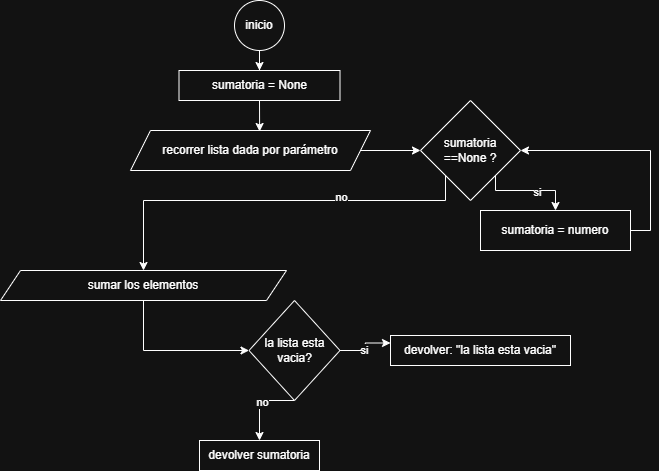

The diagram above was exported from draw.io. Its source (the exported page's mxGraphModel, read from the mxfile embedded in the PNG):
<mxGraphModel dx="1075" dy="591" grid="1" gridSize="10" guides="1" tooltips="1" connect="1" arrows="1" fold="1" page="1" pageScale="1" pageWidth="827" pageHeight="1169" math="0" shadow="0">
  <root>
    <mxCell id="0" />
    <mxCell id="1" parent="0" />
    <mxCell id="OlobZlrvVk4GzhAC0PpY-2" edge="1" parent="1" source="OlobZlrvVk4GzhAC0PpY-1" style="edgeStyle=orthogonalEdgeStyle;rounded=0;orthogonalLoop=1;jettySize=auto;html=1;exitX=0.5;exitY=1;exitDx=0;exitDy=0;" target="OlobZlrvVk4GzhAC0PpY-3">
      <mxGeometry relative="1" as="geometry">
        <mxPoint x="389" y="110" as="targetPoint" />
      </mxGeometry>
    </mxCell>
    <mxCell id="OlobZlrvVk4GzhAC0PpY-1" parent="1" style="ellipse;whiteSpace=wrap;html=1;aspect=fixed;" value="inicio" vertex="1">
      <mxGeometry height="50" width="50" x="364" y="20" as="geometry" />
    </mxCell>
    <mxCell id="OlobZlrvVk4GzhAC0PpY-3" parent="1" style="rounded=0;whiteSpace=wrap;html=1;" value="sumatoria = None" vertex="1">
      <mxGeometry height="30" width="161" x="308.5" y="90" as="geometry" />
    </mxCell>
    <mxCell id="OlobZlrvVk4GzhAC0PpY-8" edge="1" parent="1" source="OlobZlrvVk4GzhAC0PpY-7" style="edgeStyle=orthogonalEdgeStyle;rounded=0;orthogonalLoop=1;jettySize=auto;html=1;exitX=1;exitY=0.5;exitDx=0;exitDy=0;entryX=0;entryY=0.25;entryDx=0;entryDy=0;" target="OlobZlrvVk4GzhAC0PpY-10">
      <mxGeometry relative="1" as="geometry">
        <mxPoint x="520" y="320" as="targetPoint" />
      </mxGeometry>
    </mxCell>
    <mxCell id="OlobZlrvVk4GzhAC0PpY-9" connectable="0" parent="OlobZlrvVk4GzhAC0PpY-8" style="edgeLabel;html=1;align=center;verticalAlign=middle;resizable=0;points=[];" value="si" vertex="1">
      <mxGeometry relative="1" x="-0.076" y="1" as="geometry">
        <mxPoint as="offset" />
      </mxGeometry>
    </mxCell>
    <mxCell id="OlobZlrvVk4GzhAC0PpY-11" edge="1" parent="1" source="OlobZlrvVk4GzhAC0PpY-7" style="edgeStyle=orthogonalEdgeStyle;rounded=0;orthogonalLoop=1;jettySize=auto;html=1;exitX=0.5;exitY=1;exitDx=0;exitDy=0;">
      <mxGeometry relative="1" as="geometry">
        <Array as="points">
          <mxPoint x="389" y="420" />
        </Array>
        <mxPoint x="389" y="460" as="targetPoint" />
      </mxGeometry>
    </mxCell>
    <mxCell id="OlobZlrvVk4GzhAC0PpY-12" connectable="0" parent="OlobZlrvVk4GzhAC0PpY-11" style="edgeLabel;html=1;align=center;verticalAlign=middle;resizable=0;points=[];" value="no" vertex="1">
      <mxGeometry relative="1" x="-0.0333" y="2" as="geometry">
        <mxPoint as="offset" />
      </mxGeometry>
    </mxCell>
    <mxCell id="OlobZlrvVk4GzhAC0PpY-7" parent="1" style="rhombus;whiteSpace=wrap;html=1;" value="la lista esta vacia?" vertex="1">
      <mxGeometry height="100" width="91" x="378.5" y="320" as="geometry" />
    </mxCell>
    <mxCell id="OlobZlrvVk4GzhAC0PpY-10" parent="1" style="rounded=0;whiteSpace=wrap;html=1;" value="devolver: &quot;la lista esta vacia&quot;" vertex="1">
      <mxGeometry height="30" width="180" x="520" y="355" as="geometry" />
    </mxCell>
    <mxCell id="lyMot8G4LMvqKefU7tzk-4" edge="1" parent="1" source="OlobZlrvVk4GzhAC0PpY-14" style="edgeStyle=orthogonalEdgeStyle;rounded=0;orthogonalLoop=1;jettySize=auto;html=1;exitX=1;exitY=0.5;exitDx=0;exitDy=0;" target="lyMot8G4LMvqKefU7tzk-2">
      <mxGeometry relative="1" as="geometry" />
    </mxCell>
    <mxCell id="OlobZlrvVk4GzhAC0PpY-14" parent="1" style="shape=parallelogram;perimeter=parallelogramPerimeter;whiteSpace=wrap;html=1;fixedSize=1;" value="recorrer lista dada por parámetro" vertex="1">
      <mxGeometry height="40" width="240" x="260" y="150" as="geometry" />
    </mxCell>
    <mxCell id="OlobZlrvVk4GzhAC0PpY-17" edge="1" parent="1" source="OlobZlrvVk4GzhAC0PpY-15" style="edgeStyle=orthogonalEdgeStyle;rounded=0;orthogonalLoop=1;jettySize=auto;html=1;exitX=0.5;exitY=1;exitDx=0;exitDy=0;entryX=0;entryY=0.5;entryDx=0;entryDy=0;" target="OlobZlrvVk4GzhAC0PpY-7">
      <mxGeometry relative="1" as="geometry" />
    </mxCell>
    <mxCell id="OlobZlrvVk4GzhAC0PpY-15" parent="1" style="shape=parallelogram;perimeter=parallelogramPerimeter;whiteSpace=wrap;html=1;fixedSize=1;" value="sumar los elementos" vertex="1">
      <mxGeometry height="30" width="286" x="130" y="290" as="geometry" />
    </mxCell>
    <mxCell id="OlobZlrvVk4GzhAC0PpY-20" parent="1" style="rounded=0;whiteSpace=wrap;html=1;" value="devolver sumatoria" vertex="1">
      <mxGeometry height="30" width="120" x="329" y="460" as="geometry" />
    </mxCell>
    <mxCell id="lyMot8G4LMvqKefU7tzk-5" edge="1" parent="1" source="lyMot8G4LMvqKefU7tzk-2" style="edgeStyle=orthogonalEdgeStyle;rounded=0;orthogonalLoop=1;jettySize=auto;html=1;exitX=0;exitY=1;exitDx=0;exitDy=0;" target="OlobZlrvVk4GzhAC0PpY-15">
      <mxGeometry relative="1" as="geometry">
        <Array as="points">
          <mxPoint x="575" y="220" />
          <mxPoint x="273" y="220" />
        </Array>
      </mxGeometry>
    </mxCell>
    <mxCell id="lyMot8G4LMvqKefU7tzk-6" connectable="0" parent="lyMot8G4LMvqKefU7tzk-5" style="edgeLabel;html=1;align=center;verticalAlign=middle;resizable=0;points=[];" value="no" vertex="1">
      <mxGeometry relative="1" x="-0.3464" y="-4" as="geometry">
        <mxPoint as="offset" />
      </mxGeometry>
    </mxCell>
    <mxCell id="lyMot8G4LMvqKefU7tzk-7" edge="1" parent="1" source="lyMot8G4LMvqKefU7tzk-2" style="edgeStyle=orthogonalEdgeStyle;rounded=0;orthogonalLoop=1;jettySize=auto;html=1;exitX=1;exitY=1;exitDx=0;exitDy=0;" target="lyMot8G4LMvqKefU7tzk-8">
      <mxGeometry relative="1" as="geometry">
        <Array as="points">
          <mxPoint x="625" y="210" />
          <mxPoint x="685" y="210" />
        </Array>
        <mxPoint x="670" y="230" as="targetPoint" />
      </mxGeometry>
    </mxCell>
    <mxCell id="lyMot8G4LMvqKefU7tzk-10" connectable="0" parent="lyMot8G4LMvqKefU7tzk-7" style="edgeLabel;html=1;align=center;verticalAlign=middle;resizable=0;points=[];" value="si" vertex="1">
      <mxGeometry relative="1" x="0.1874" y="-1" as="geometry">
        <mxPoint as="offset" />
      </mxGeometry>
    </mxCell>
    <mxCell id="lyMot8G4LMvqKefU7tzk-2" parent="1" style="rhombus;whiteSpace=wrap;html=1;" value="sumatoria ==None ?" vertex="1">
      <mxGeometry height="100" width="100" x="550" y="120" as="geometry" />
    </mxCell>
    <mxCell id="lyMot8G4LMvqKefU7tzk-3" edge="1" parent="1" source="OlobZlrvVk4GzhAC0PpY-3" style="edgeStyle=orthogonalEdgeStyle;rounded=0;orthogonalLoop=1;jettySize=auto;html=1;exitX=0.5;exitY=1;exitDx=0;exitDy=0;entryX=0.538;entryY=0.025;entryDx=0;entryDy=0;entryPerimeter=0;" target="OlobZlrvVk4GzhAC0PpY-14">
      <mxGeometry relative="1" as="geometry" />
    </mxCell>
    <mxCell id="lyMot8G4LMvqKefU7tzk-9" edge="1" parent="1" source="lyMot8G4LMvqKefU7tzk-8" style="edgeStyle=orthogonalEdgeStyle;rounded=0;orthogonalLoop=1;jettySize=auto;html=1;exitX=1;exitY=0.5;exitDx=0;exitDy=0;entryX=1;entryY=0.5;entryDx=0;entryDy=0;" target="lyMot8G4LMvqKefU7tzk-2">
      <mxGeometry relative="1" as="geometry" />
    </mxCell>
    <mxCell id="lyMot8G4LMvqKefU7tzk-8" parent="1" style="rounded=0;whiteSpace=wrap;html=1;" value="sumatoria = numero" vertex="1">
      <mxGeometry height="40" width="150" x="610" y="230" as="geometry" />
    </mxCell>
  </root>
</mxGraphModel>